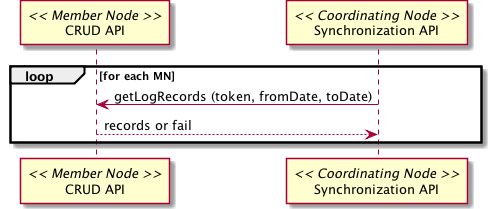

The diagram above was rendered by PlantUML. Its source (embedded in the PNG):
@startuml images/17a_seq.png
participant "CRUD API" as m_crud << Member Node >>
participant "Synchronization API" as c_sync << Coordinating Node >>
loop for each MN
  c_sync -> m_crud: getLogRecords (token, fromDate, toDate)
  c_sync <-- m_crud: records or fail
end loop
@enduml